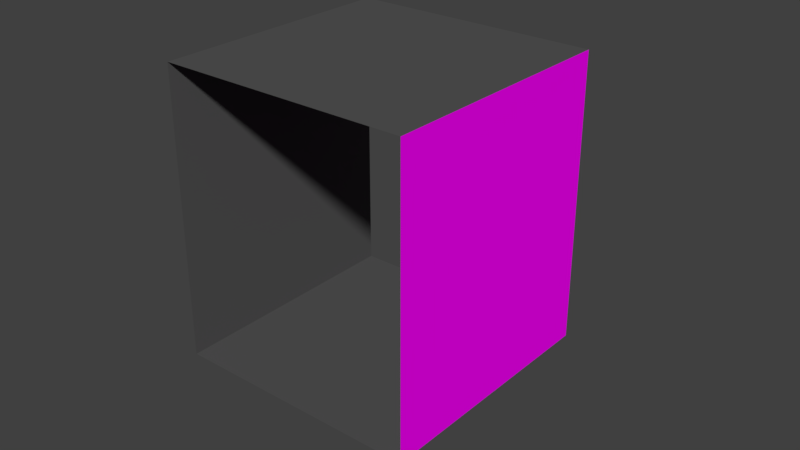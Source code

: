 # Source: wall01.blend  (saved by Blender 2.78.0; exported with 4.5.12 LTS)
import bpy
from mathutils import Matrix  # noqa: F401  (used for matrix-valued properties, if any)

bpy.ops.wm.read_factory_settings(use_empty=True)
scene = bpy.context.scene
scene.name = 'Scene'

# ---- collections
col_collection_1 = bpy.data.collections.new('Collection 1'); scene.collection.children.link(col_collection_1)

# ---- images (referenced by path relative to the original .blend; pixels are not part of the script)
import os
ASSET_DIR = os.environ.get("B2B_ASSET_DIR", "")  # directory of the original .blend (textures are referenced by path, not embedded)
HERE = os.path.dirname(os.path.abspath(__file__))  # packed textures are extracted next to this script under _unpacked/

def load_image(name, relpath, width, height, colorspace="sRGB"):
    """Load a texture the original file referenced (path relative to the .blend, or extracted next to this script)."""
    p = next((c for c in (os.path.join(HERE, relpath), os.path.join(ASSET_DIR, relpath)) if relpath and os.path.exists(c)), "")
    if p:
        img = bpy.data.images.load(p, check_existing=True)
        img.name = name
    else:  # same state as the original file: an image datablock whose file is absent (Cycles renders it pink)
        img = bpy.data.images.new(name, width, height)
        img.source = "FILE"
        img.filepath = "//" + (relpath or name)
    img.colorspace_settings.name = colorspace
    return img
img_stonewall01_jpg = load_image('stoneWall01.jpg', 'stoneWall01.jpg', 1024, 1024, 'sRGB')

# ---- materials (node trees are filled in below, after node groups)
mat_wall_01 = bpy.data.materials.new('wall 01')
mat_wall_01.alpha_threshold = 0.0
mat_wall_01.roughness = 0.5
mat_wall_02 = bpy.data.materials.new('wall 02')
mat_wall_02.alpha_threshold = 0.0
mat_wall_02.diffuse_color = (0.09084, 0.09084, 0.09084, 1.0)
mat_wall_02.roughness = 0.5

# ---- material node trees
mat_wall_01.use_nodes = True; mat_wall_01.node_tree.nodes.clear()
_N = mat_wall_01.node_tree.nodes; _L = mat_wall_01.node_tree.links
n0 = _N.new('ShaderNodeOutputMaterial'); n0.name = 'Material Output'; n0.location = (300, 300)
n1 = _N.new('ShaderNodeBsdfDiffuse'); n1.name = 'Diffuse BSDF'; n1.location = (10, 300)
n2 = _N.new('ShaderNodeTexImage'); n2.name = 'Image Texture'; n2.location = (-180, 300)
n2.width = 140
n2.image = img_stonewall01_jpg
_L.new(n1.outputs[0], n0.inputs[0])
_L.new(n2.outputs[0], n1.inputs[0])
n0.is_active_output = True

# ---- world
world_world = bpy.data.worlds.new('World'); scene.world = world_world
world_world.color = (0.05088, 0.05088, 0.05088)
world_world.use_sun_shadow = False
world_world.sun_shadow_jitter_overblur = 0.0
world_world.cycles.sampling_method = 'MANUAL'

# ---- meshes
me_cube_003 = bpy.data.meshes.new('Cube.003')
me_cube_003.from_pydata([(1.0, -1.0, -1.0), (1.0, -1.0, 1.3), (1.0, 1.0, -1.0), (1.0, 1.0, 1.3)], [], [(2, 3, 1, 0)])
_uv = me_cube_003.uv_layers.new(name='UVMap')
_uv.uv.foreach_set('vector', [1.0, 0.0, 1.0, 1.0, 0.0, 1.0, 0.0, 0.0])
me_cube_003.materials.append(mat_wall_01)
me_cube_003.use_remesh_preserve_volume = False
me_cube_003.use_remesh_preserve_attributes = False
me_cube_003.use_mirror_vertex_groups = False
me_cube_003.update()
me_cube_002 = bpy.data.meshes.new('Cube.002')
me_cube_002.from_pydata([(-1.0, -1.0, -1.0), (-1.0, 1.0, -1.0), (1.0, -1.0, -1.0), (1.0, 1.0, -1.0), (-1.0, 1.0, 1.3), (-1.0, 1.0, -1.0), (-1.0, -1.0, 1.3), (-1.0, -1.0, -1.0)], [], [(1, 3, 2, 0), (7, 6, 4, 5)])
me_cube_002.polygons.foreach_set('material_index', [1, 1])
me_cube_002.materials.append(mat_wall_01)
me_cube_002.materials.append(mat_wall_02)
me_cube_002.use_remesh_preserve_volume = False
me_cube_002.use_remesh_preserve_attributes = False
me_cube_002.use_mirror_vertex_groups = False
me_cube_002.update()
me_cube_001 = bpy.data.meshes.new('Cube.001')
me_cube_001.from_pydata([(-1.0, -1.0, 1.3), (-1.0, 1.0, 1.3), (1.0, -1.0, 1.3), (1.0, 1.0, 1.3)], [], [(3, 1, 0, 2)])
me_cube_001.polygons.foreach_set('material_index', [1])
me_cube_001.materials.append(mat_wall_01)
me_cube_001.materials.append(mat_wall_02)
me_cube_001.use_remesh_preserve_volume = False
me_cube_001.use_remesh_preserve_attributes = False
me_cube_001.use_mirror_vertex_groups = False
me_cube_001.update()

# ---- objects
ob_wall_01 = bpy.data.objects.new('wall 01', me_cube_003)
ob_cube_001 = bpy.data.objects.new('Cube.001', me_cube_002)
ob_cube = bpy.data.objects.new('Cube', me_cube_001)

# ---- transforms, parenting, visibility, modifiers, constraints
ob_wall_01.location = (0.7794, -1.326, 1.027)
ob_wall_01.lineart.crease_threshold = 0.0
ob_cube_001.location = (0.7794, -1.326, 1.027)
ob_cube_001.hide_viewport = True
ob_cube_001.lineart.crease_threshold = 0.0
ob_cube.location = (0.7794, -1.326, 1.027)
ob_cube.hide_viewport = True
ob_cube.lineart.crease_threshold = 0.0

# ---- collection membership
col_collection_1.objects.link(ob_wall_01)
col_collection_1.objects.link(ob_cube_001)
col_collection_1.objects.link(ob_cube)

# ---- scene / render settings (as saved in the file)
scene.frame_start = 1; scene.frame_end = 250; scene.frame_set(1)
scene.render.engine = 'CYCLES'
scene.render.resolution_percentage = 50
scene.render.dither_intensity = 0.0
scene.cycles.use_denoising = False
scene.cycles.samples = 128
scene.cycles.sampling_pattern = 'TABULATED_SOBOL'
scene.cycles.light_sampling_threshold = 0.0
scene.cycles.use_adaptive_sampling = False
scene.cycles.use_light_tree = False
scene.cycles.blur_glossy = 0.0
scene.cycles.sample_clamp_indirect = 0.0
scene.view_settings.view_transform = 'Standard'
bpy.context.view_layer.update()

# ---- added for rendering (the .blend has no active camera and no usable light): camera, sun
cam_auto = bpy.data.cameras.new('AutoCamera')
cam_auto.lens = 50.0
cam_auto.sensor_width = 36.0
cam_auto.clip_end = 1000.0
ob_auto_camera = bpy.data.objects.new('AutoCamera', cam_auto)
scene.collection.objects.link(ob_auto_camera)
ob_auto_camera.location = (5.44541, -6.73, 4.70816)
ob_auto_camera.rotation_euler = (1.09748, -7.21219e-08, 0.694738)
scene.camera = ob_auto_camera
light_auto_sun = bpy.data.lights.new('AutoSun', 'SUN')
light_auto_sun.energy = 3.0
light_auto_sun.angle = 0.0523599
ob_auto_sun = bpy.data.objects.new('AutoSun', light_auto_sun)
scene.collection.objects.link(ob_auto_sun)
ob_auto_sun.rotation_euler = (0.872665, 0.174533, 0.523599)
bpy.context.view_layer.update()
